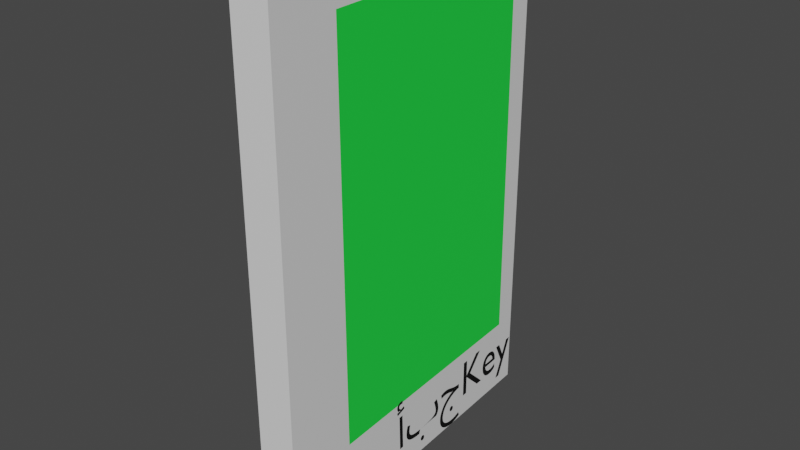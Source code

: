 # Source: Key.blend  (saved by Blender 3.3.6; exported with 4.5.12 LTS)
import bpy
from mathutils import Matrix  # noqa: F401  (used for matrix-valued properties, if any)

bpy.ops.wm.read_factory_settings(use_empty=True)
scene = bpy.context.scene
scene.name = 'Scene'

# ---- collections
col_collection = bpy.data.collections.new('Collection'); scene.collection.children.link(col_collection)

# ---- materials (node trees are filled in below, after node groups)
mat_material_002 = bpy.data.materials.new('Material.002')
mat_material_002.use_transparent_shadow = False
mat_material_001 = bpy.data.materials.new('Material.001')
mat_material_001.use_transparent_shadow = False
mat_material_003 = bpy.data.materials.new('Material.003')
mat_material_003.use_transparent_shadow = False

# ---- material node trees
mat_material_002.use_nodes = True; mat_material_002.node_tree.nodes.clear()
_N = mat_material_002.node_tree.nodes; _L = mat_material_002.node_tree.links
n0 = _N.new('ShaderNodeBsdfPrincipled'); n0.name = 'Principled BSDF'; n0.location = (10, 300)
n0.distribution = 'GGX'
n0.subsurface_method = 'RANDOM_WALK_SKIN'
n0.inputs[3].default_value = 1.45
n0.inputs[27].default_value = (0.0, 0.0, 0.0, 1.0)
n0.inputs[28].default_value = 1.0
n1 = _N.new('ShaderNodeOutputMaterial'); n1.name = 'Material Output'; n1.location = (300, 300)
_L.new(n0.outputs[0], n1.inputs[0])
n1.is_active_output = True
mat_material_001.use_nodes = True; mat_material_001.node_tree.nodes.clear()
_N = mat_material_001.node_tree.nodes; _L = mat_material_001.node_tree.links
n0 = _N.new('ShaderNodeBsdfPrincipled'); n0.name = 'Principled BSDF'; n0.location = (10, 300)
n0.distribution = 'GGX'
n0.subsurface_method = 'RANDOM_WALK_SKIN'
n0.inputs[0].default_value = (0.01447, 0.8, 0.06047, 1.0)
n0.inputs[3].default_value = 1.45
n0.inputs[27].default_value = (0.0, 0.0, 0.0, 1.0)
n0.inputs[28].default_value = 1.0
n1 = _N.new('ShaderNodeOutputMaterial'); n1.name = 'Material Output'; n1.location = (300, 300)
_L.new(n0.outputs[0], n1.inputs[0])
n1.is_active_output = True
mat_material_003.use_nodes = True; mat_material_003.node_tree.nodes.clear()
_N = mat_material_003.node_tree.nodes; _L = mat_material_003.node_tree.links
n0 = _N.new('ShaderNodeBsdfPrincipled'); n0.name = 'Principled BSDF'; n0.location = (10, 300)
n0.distribution = 'GGX'
n0.subsurface_method = 'RANDOM_WALK_SKIN'
n0.inputs[0].default_value = (0.0, 0.0, 0.0, 1.0)
n0.inputs[3].default_value = 1.45
n0.inputs[27].default_value = (0.0, 0.0, 0.0, 1.0)
n0.inputs[28].default_value = 1.0
n1 = _N.new('ShaderNodeOutputMaterial'); n1.name = 'Material Output'; n1.location = (300, 300)
_L.new(n0.outputs[0], n1.inputs[0])
n1.is_active_output = True

# ---- world
world_world = bpy.data.worlds.new('World'); scene.world = world_world
world_world.use_nodes = True; world_world.node_tree.nodes.clear()
_N = world_world.node_tree.nodes; _L = world_world.node_tree.links
n0 = _N.new('ShaderNodeOutputWorld'); n0.name = 'World Output'; n0.location = (300, 300)
n1 = _N.new('ShaderNodeBackground'); n1.name = 'Background'; n1.location = (10, 300)
n1.inputs[0].default_value = (0.05088, 0.05088, 0.05088, 1.0)
_L.new(n1.outputs[0], n0.inputs[0])
n0.is_active_output = True
world_world.color = (0.05088, 0.05088, 0.05088)
world_world.use_sun_shadow = False
world_world.sun_shadow_jitter_overblur = 0.0

# ---- meshes
me_cube_002 = bpy.data.meshes.new('Cube.002')
me_cube_002.from_pydata([(-0.07314, -0.6015, -0.6952), (-0.07314, -0.5929, 0.8963), (-0.07314, 0.3999, -0.6952), (-0.07314, 0.4086, 0.8963), (0.07314, -0.6015, -0.6952), (0.07314, -0.5929, 0.8963), (0.07314, 0.3999, -0.6952), (0.07314, 0.4086, 0.8963), (-0.07314, 0.6934, -1.0), (-0.07314, -0.6934, -1.0), (-0.07314, -0.6934, 1.0), (-0.07314, 0.6934, 1.0), (0.07314, 0.6934, 1.0), (0.07314, 0.6934, -1.0), (0.07314, -0.6934, -1.0), (0.07314, -0.6934, 1.0)], [], [(8, 11, 12, 13), (14, 15, 10, 9), (8, 13, 14, 9), (12, 11, 10, 15), (0, 2, 8, 9), (1, 0, 9, 10), (3, 1, 10, 11), (2, 3, 11, 8), (7, 6, 13, 12), (6, 4, 14, 13), (5, 7, 12, 15), (4, 5, 15, 14)])
_uv = me_cube_002.uv_layers.new(name='UVMap')
_uv.uv.foreach_set('vector', [0.375, 0.25, 0.625, 0.25, 0.625, 0.5, 0.375, 0.5, 0.375, 0.75, 0.625, 0.75, 0.625, 1.0, 0.375, 1.0, 0.125, 0.5, 0.375, 0.5, 0.375, 0.75, 0.125, 0.75, 0.625, 0.5, 0.875, 0.5, 0.875, 0.75, 0.625, 0.75, 0.409, 0.04905, 0.409, 0.2009, 0.375, 0.25, 0.375, 0.0, 0.591, 0.04905, 0.409, 0.04905, 0.375, 0.0, 0.625, 0.0, 0.591, 0.2009, 0.591, 0.04905, 0.625, 0.0, 0.625, 0.25, 0.409, 0.2009, 0.591, 0.2009, 0.625, 0.25, 0.375, 0.25, 0.591, 0.5491, 0.409, 0.5491, 0.375, 0.5, 0.625, 0.5, 0.409, 0.5491, 0.409, 0.7009, 0.375, 0.75, 0.375, 0.5, 0.591, 0.7009, 0.591, 0.5491, 0.625, 0.5, 0.625, 0.75, 0.409, 0.7009, 0.591, 0.7009, 0.625, 0.75, 0.375, 0.75])
me_cube_002.materials.append(mat_material_002)
me_cube_002.update()
me_cube_003 = bpy.data.meshes.new('Cube.003')
me_cube_003.from_pydata([(-0.07314, -0.6015, -0.6952), (-0.07314, -0.5929, 0.8963), (-0.07314, 0.3999, -0.6952), (-0.07314, 0.4086, 0.8963), (0.07314, -0.6015, -0.6952), (0.07314, -0.5929, 0.8963), (0.07314, 0.3999, -0.6952), (0.07314, 0.4086, 0.8963)], [], [(0, 1, 3, 2), (6, 7, 5, 4)])
_uv = me_cube_003.uv_layers.new(name='UVMap')
_uv.uv.foreach_set('vector', [0.409, 0.04905, 0.591, 0.04905, 0.591, 0.2009, 0.409, 0.2009, 0.409, 0.5491, 0.591, 0.5491, 0.591, 0.7009, 0.409, 0.7009])
me_cube_003.materials.append(mat_material_001)
me_cube_003.update()

# ---- curves / text
txt_text = bpy.data.curves.new('Text', 'FONT')
txt_text.dimensions = '2D'
txt_text.body = 'أبجKey'
txt_text.materials.append(mat_material_003)
txt_text_001 = bpy.data.curves.new('Text.001', 'FONT')
txt_text_001.dimensions = '2D'
txt_text_001.body = 'أبجKey'
txt_text_001.materials.append(mat_material_003)

# ---- objects
ob_cube = bpy.data.objects.new('Cube', me_cube_002)
ob_cube_001 = bpy.data.objects.new('Cube.001', me_cube_003)
ob_text = bpy.data.objects.new('Text', txt_text)
ob_text_001 = bpy.data.objects.new('Text.001', txt_text_001)

# ---- transforms, parenting, visibility, modifiers, constraints
ob_cube.parent = ob_text_001
ob_cube.matrix_parent_inverse = Matrix(((1.865e-07, -4.267, 2.407e-06, 0.5034), (1.865e-07, 2.407e-06, 4.267, 3.873), (-4.267, -1.865e-07, 1.865e-07, -0.3123), (0.0, -0.0, -0.0, 1.0)))
ob_cube.location = (0.0, 0.0, 0.0)
ob_cube_001.parent = ob_text_001
ob_cube_001.matrix_parent_inverse = Matrix(((1.865e-07, -4.267, 2.407e-06, 0.5034), (1.865e-07, 2.407e-06, 4.267, 3.873), (-4.267, -1.865e-07, 1.865e-07, -0.3123), (0.0, -0.0, -0.0, 1.0)))
ob_cube_001.location = (0.0, 0.0, 0.0)
ob_text.parent = ob_text_001
ob_text.matrix_parent_inverse = Matrix(((1.865e-07, -4.267, 2.407e-06, 0.5034), (1.865e-07, 2.407e-06, 4.267, 3.873), (-4.267, -1.865e-07, 1.865e-07, -0.3123), (0.0, -0.0, -0.0, 1.0)))
ob_text.location = (0.07585, -0.2166, -0.9078)
ob_text.rotation_euler = (-1.571, 3.142, -1.571)
ob_text.scale = (0.2344, 0.2344, 0.2344)
ob_text_001.location = (-0.07319, 0.118, -0.9078)
ob_text_001.rotation_euler = (-1.571, 3.142, 4.767)
ob_text_001.scale = (0.2344, 0.2344, 0.2344)

# ---- collection membership
col_collection.objects.link(ob_cube)
col_collection.objects.link(ob_cube_001)
col_collection.objects.link(ob_text)
col_collection.objects.link(ob_text_001)

# ---- scene / render settings (as saved in the file)
scene.frame_start = 1; scene.frame_end = 30; scene.frame_set(23)
scene.render.engine = 'BLENDER_EEVEE_NEXT'
scene.cycles.sampling_pattern = 'TABULATED_SOBOL'
scene.cycles.use_light_tree = False
scene.view_settings.view_transform = 'Filmic'
bpy.context.view_layer.update()

# ---- added for rendering (the .blend has no active camera and no usable light): camera, sun
cam_auto = bpy.data.cameras.new('AutoCamera')
cam_auto.lens = 50.0
cam_auto.sensor_width = 36.0
cam_auto.clip_end = 1000.0
ob_auto_camera = bpy.data.objects.new('AutoCamera', cam_auto)
scene.collection.objects.link(ob_auto_camera)
ob_auto_camera.location = (2.11158, -2.48528, 1.81135)
ob_auto_camera.rotation_euler = (1.09748, -7.21219e-08, 0.694738)
scene.camera = ob_auto_camera
light_auto_sun = bpy.data.lights.new('AutoSun', 'SUN')
light_auto_sun.energy = 3.0
light_auto_sun.angle = 0.0523599
ob_auto_sun = bpy.data.objects.new('AutoSun', light_auto_sun)
scene.collection.objects.link(ob_auto_sun)
ob_auto_sun.rotation_euler = (0.872665, 0.174533, 0.523599)
bpy.context.view_layer.update()
